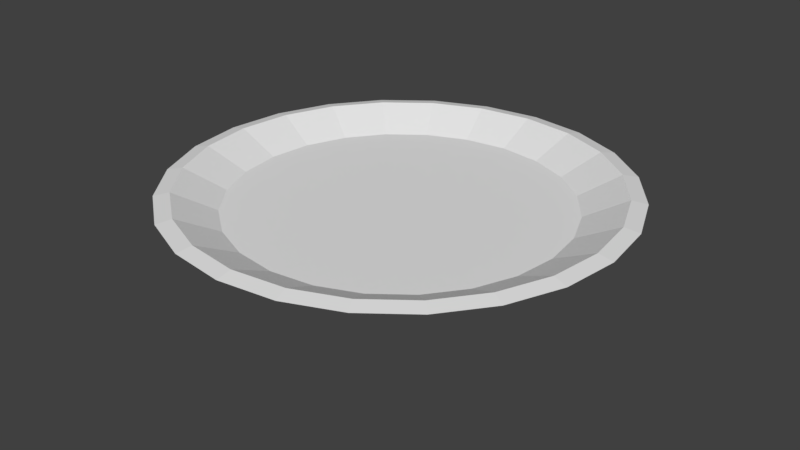 # Source: ScalesBowl.blend  (saved by Blender 2.79.0; exported with 4.5.12 LTS)
import bpy
from mathutils import Matrix  # noqa: F401  (used for matrix-valued properties, if any)

bpy.ops.wm.read_factory_settings(use_empty=True)
scene = bpy.context.scene
scene.name = 'Scene'

# ---- collections
col_collection_1 = bpy.data.collections.new('Collection 1'); scene.collection.children.link(col_collection_1)

# ---- world
world_world = bpy.data.worlds.new('World'); scene.world = world_world
world_world.color = (0.05088, 0.05088, 0.05088)
world_world.use_sun_shadow = False
world_world.sun_shadow_jitter_overblur = 0.0
world_world.cycles.sampling_method = 'MANUAL'

# ---- meshes
me_circle = bpy.data.meshes.new('Circle')
me_circle.from_pydata([(0.0, 2.0, 0.2854), (-0.5176, 1.932, 0.2854), (-1.0, 1.732, 0.2854), (-1.414, 1.414, 0.2854), (-1.732, 1.0, 0.2854), (-1.932, 0.5176, 0.2854), (-2.0, 1.51e-07, 0.2854), (-1.932, -0.5176, 0.2854), (-1.732, -1.0, 0.2854), (-1.414, -1.414, 0.2854), (-1.0, -1.732, 0.2854), (-0.5176, -1.932, 0.2854), (-7.788e-07, -2.0, 0.2854), (0.5176, -1.932, 0.2854), (1.0, -1.732, 0.2854), (1.414, -1.414, 0.2854), (1.732, -1.0, 0.2854), (1.932, -0.5176, 0.2854), (2.0, -9.298e-07, 0.2854), (1.932, 0.5176, 0.2854), (1.732, 1.0, 0.2854), (1.414, 1.414, 0.2854), (1.0, 1.732, 0.2854), (0.5176, 1.932, 0.2854), (-0.7247, 2.705, 0.6854), (0.0, 2.8, 0.6854), (-1.4, 2.425, 0.6854), (-1.98, 1.98, 0.6854), (-2.425, 1.4, 0.6854), (-2.705, 0.7247, 0.6854), (-2.8, 2.114e-07, 0.6854), (-2.705, -0.7247, 0.6854), (-2.425, -1.4, 0.6854), (-1.98, -1.98, 0.6854), (-1.4, -2.425, 0.6854), (-0.7247, -2.705, 0.6854), (-1.09e-06, -2.8, 0.6854), (0.7247, -2.705, 0.6854), (1.4, -2.425, 0.6854), (1.98, -1.98, 0.6854), (2.425, -1.4, 0.6854), (2.705, -0.7247, 0.6854), (2.8, -1.302e-06, 0.6854), (2.705, 0.7247, 0.6854), (2.425, 1.4, 0.6854), (1.98, 1.98, 0.6854), (1.4, 2.425, 0.6854), (0.7247, 2.705, 0.6854), (-0.8098, 3.022, 0.986), (-5.538e-08, 3.129, 0.986), (-1.564, 2.71, 0.986), (-2.213, 2.213, 0.986), (-2.71, 1.564, 0.986), (-3.022, 0.8098, 0.986), (-3.129, 2.051e-07, 0.986), (-3.022, -0.8098, 0.986), (-2.71, -1.564, 0.986), (-2.213, -2.213, 0.986), (-1.564, -2.71, 0.986), (-0.8098, -3.022, 0.986), (-1.242e-06, -3.129, 0.986), (0.8098, -3.022, 0.986), (1.564, -2.71, 0.986), (2.213, -2.213, 0.986), (2.71, -1.564, 0.986), (3.022, -0.8098, 0.986), (3.129, -1.505e-06, 0.986), (3.022, 0.8098, 0.986), (2.71, 1.564, 0.986), (2.213, 2.213, 0.986), (1.564, 2.71, 0.986), (0.8098, 3.022, 0.986), (-0.8696, 3.246, 0.9402), (1.322e-09, 3.36, 0.9402), (-1.68, 2.91, 0.9402), (-2.376, 2.376, 0.9402), (-2.91, 1.68, 0.9402), (-3.246, 0.8696, 0.9402), (-3.36, 2.537e-07, 0.9402), (-3.246, -0.8696, 0.9402), (-2.91, -1.68, 0.9402), (-2.376, -2.376, 0.9402), (-1.68, -2.91, 0.9402), (-0.8696, -3.246, 0.9402), (-1.307e-06, -3.36, 0.9402), (0.8696, -3.246, 0.9402), (1.68, -2.91, 0.9402), (2.376, -2.376, 0.9402), (2.91, -1.68, 0.9402), (3.246, -0.8696, 0.9402), (3.36, -1.562e-06, 0.9402), (3.246, 0.8696, 0.9402), (2.91, 1.68, 0.9402), (2.376, 2.376, 0.9402), (1.68, 2.91, 0.9402), (0.8696, 3.246, 0.9402), (-0.6467, 2.413, 0.6854), (-4.622e-08, 2.498, 0.6854), (-1.249, 2.164, 0.6854), (-1.767, 1.767, 0.6854), (-2.164, 1.249, 0.6854), (-2.413, 0.6467, 0.6854), (-2.498, 1.638e-07, 0.6854), (-2.413, -0.6467, 0.6854), (-2.164, -1.249, 0.6854), (-1.767, -1.767, 0.6854), (-1.249, -2.164, 0.6854), (-0.6467, -2.413, 0.6854), (-9.938e-07, -2.498, 0.6854), (0.6467, -2.413, 0.6854), (1.249, -2.164, 0.6854), (1.767, -1.767, 0.6854), (2.164, -1.249, 0.6854), (2.413, -0.6467, 0.6854), (2.498, -1.202e-06, 0.6854), (2.413, 0.6467, 0.6854), (2.164, 1.249, 0.6854), (1.767, 1.767, 0.6854), (1.249, 2.164, 0.6854), (0.6467, 2.413, 0.6854), (-0.3, -0.3, -0.3), (-0.3, -0.3, 0.3), (-0.3, 0.3, -0.3), (-0.3, 0.3, 0.3), (0.3, -0.3, -0.3), (0.3, -0.3, 0.3), (0.3, 0.3, -0.3), (0.3, 0.3, 0.3)], [], [(1, 0, 23, 22, 21, 20, 19, 18, 17, 16, 15, 14, 13, 12, 11, 10, 9, 8, 7, 6, 5, 4, 3, 2), (41, 42, 90, 89), (4, 5, 29, 28), (19, 20, 44, 43), (12, 13, 37, 36), (5, 6, 30, 29), (20, 21, 45, 44), (13, 14, 38, 37), (6, 7, 31, 30), (21, 22, 46, 45), (14, 15, 39, 38), (7, 8, 32, 31), (22, 23, 47, 46), (0, 1, 24, 25), (15, 16, 40, 39), (8, 9, 33, 32), (23, 0, 25, 47), (1, 2, 26, 24), (16, 17, 41, 40), (9, 10, 34, 33), (2, 3, 27, 26), (17, 18, 42, 41), (10, 11, 35, 34), (3, 4, 28, 27), (18, 19, 43, 42), (11, 12, 36, 35), (58, 59, 107, 106), (34, 35, 83, 82), (27, 28, 76, 75), (42, 43, 91, 90), (35, 36, 84, 83), (28, 29, 77, 76), (43, 44, 92, 91), (36, 37, 85, 84), (29, 30, 78, 77), (44, 45, 93, 92), (37, 38, 86, 85), (30, 31, 79, 78), (45, 46, 94, 93), (38, 39, 87, 86), (31, 32, 80, 79), (46, 47, 95, 94), (25, 24, 72, 73), (39, 40, 88, 87), (32, 33, 81, 80), (47, 25, 73, 95), (24, 26, 74, 72), (40, 41, 89, 88), (33, 34, 82, 81), (26, 27, 75, 74), (48, 49, 73, 72), (50, 48, 72, 74), (51, 50, 74, 75), (52, 51, 75, 76), (53, 52, 76, 77), (54, 53, 77, 78), (55, 54, 78, 79), (56, 55, 79, 80), (57, 56, 80, 81), (58, 57, 81, 82), (59, 58, 82, 83), (60, 59, 83, 84), (61, 60, 84, 85), (62, 61, 85, 86), (63, 62, 86, 87), (64, 63, 87, 88), (65, 64, 88, 89), (66, 65, 89, 90), (67, 66, 90, 91), (68, 67, 91, 92), (69, 68, 92, 93), (70, 69, 93, 94), (71, 70, 94, 95), (49, 71, 95, 73), (96, 98, 99, 100, 101, 102, 103, 104, 105, 106, 107, 108, 109, 110, 111, 112, 113, 114, 115, 116, 117, 118, 119, 97), (51, 52, 100, 99), (66, 67, 115, 114), (59, 60, 108, 107), (52, 53, 101, 100), (67, 68, 116, 115), (60, 61, 109, 108), (53, 54, 102, 101), (68, 69, 117, 116), (61, 62, 110, 109), (54, 55, 103, 102), (69, 70, 118, 117), (62, 63, 111, 110), (55, 56, 104, 103), (70, 71, 119, 118), (49, 48, 96, 97), (63, 64, 112, 111), (56, 57, 105, 104), (71, 49, 97, 119), (48, 50, 98, 96), (64, 65, 113, 112), (57, 58, 106, 105), (50, 51, 99, 98), (65, 66, 114, 113), (120, 121, 123, 122), (122, 123, 127, 126), (126, 127, 125, 124), (124, 125, 121, 120), (122, 126, 124, 120)])
me_circle.use_remesh_preserve_volume = False
me_circle.use_remesh_preserve_attributes = False
me_circle.use_mirror_vertex_groups = False
me_circle.update()

# ---- objects
ob_circle = bpy.data.objects.new('Circle', me_circle)

# ---- transforms, parenting, visibility, modifiers, constraints
ob_circle.location = (0.0, 0.0, 0.0)
ob_circle.lineart.crease_threshold = 0.0

# ---- collection membership
col_collection_1.objects.link(ob_circle)

# ---- scene / render settings (as saved in the file)
scene.frame_start = 1; scene.frame_end = 250; scene.frame_set(1)
scene.render.engine = 'BLENDER_EEVEE_NEXT'
scene.render.resolution_percentage = 50
scene.render.dither_intensity = 0.0
scene.cycles.use_denoising = False
scene.cycles.samples = 128
scene.cycles.sampling_pattern = 'TABULATED_SOBOL'
scene.cycles.use_adaptive_sampling = False
scene.cycles.use_light_tree = False
scene.cycles.blur_glossy = 0.0
scene.cycles.sample_clamp_indirect = 0.0
scene.view_settings.view_transform = 'Standard'
bpy.context.view_layer.update()

# ---- added for rendering (the .blend has no active camera and no usable light): camera, sun
cam_auto = bpy.data.cameras.new('AutoCamera')
cam_auto.lens = 50.0
cam_auto.sensor_width = 36.0
cam_auto.clip_end = 1000.0
ob_auto_camera = bpy.data.objects.new('AutoCamera', cam_auto)
scene.collection.objects.link(ob_auto_camera)
ob_auto_camera.location = (8.87303, -10.6476, 7.44143)
ob_auto_camera.rotation_euler = (1.09748, -7.21219e-08, 0.694738)
scene.camera = ob_auto_camera
light_auto_sun = bpy.data.lights.new('AutoSun', 'SUN')
light_auto_sun.energy = 3.0
light_auto_sun.angle = 0.0523599
ob_auto_sun = bpy.data.objects.new('AutoSun', light_auto_sun)
scene.collection.objects.link(ob_auto_sun)
ob_auto_sun.rotation_euler = (0.872665, 0.174533, 0.523599)
bpy.context.view_layer.update()
